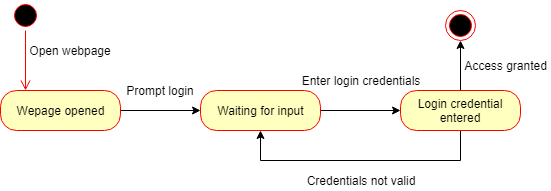

The diagram above was exported from draw.io. Its source (the exported page's mxGraphModel, read from the mxfile embedded in the PNG):
<mxGraphModel dx="1038" dy="580" grid="1" gridSize="10" guides="1" tooltips="1" connect="1" arrows="1" fold="1" page="1" pageScale="1" pageWidth="827" pageHeight="1169" math="0" shadow="0">
  <root>
    <mxCell id="0" />
    <mxCell id="1" parent="0" />
    <mxCell id="GbJhjYZ2NmLtrAj-geTX-1" value="" style="ellipse;html=1;shape=startState;fillColor=#000000;strokeColor=#ff0000;" vertex="1" parent="1">
      <mxGeometry x="20" y="20" width="30" height="30" as="geometry" />
    </mxCell>
    <mxCell id="GbJhjYZ2NmLtrAj-geTX-2" value="" style="edgeStyle=orthogonalEdgeStyle;html=1;verticalAlign=bottom;endArrow=open;endSize=8;strokeColor=#ff0000;" edge="1" source="GbJhjYZ2NmLtrAj-geTX-1" parent="1">
      <mxGeometry relative="1" as="geometry">
        <mxPoint x="35" y="110" as="targetPoint" />
      </mxGeometry>
    </mxCell>
    <mxCell id="GbJhjYZ2NmLtrAj-geTX-4" value="Open webpage" style="text;html=1;strokeColor=none;fillColor=none;align=center;verticalAlign=middle;whiteSpace=wrap;rounded=0;" vertex="1" parent="1">
      <mxGeometry x="35" y="60" width="90" height="20" as="geometry" />
    </mxCell>
    <mxCell id="GbJhjYZ2NmLtrAj-geTX-8" value="" style="edgeStyle=orthogonalEdgeStyle;rounded=0;orthogonalLoop=1;jettySize=auto;html=1;" edge="1" parent="1" source="GbJhjYZ2NmLtrAj-geTX-5" target="GbJhjYZ2NmLtrAj-geTX-7">
      <mxGeometry relative="1" as="geometry" />
    </mxCell>
    <mxCell id="GbJhjYZ2NmLtrAj-geTX-5" value="Wepage opened" style="rounded=1;whiteSpace=wrap;html=1;arcSize=40;fontColor=#000000;fillColor=#ffffc0;strokeColor=#ff0000;" vertex="1" parent="1">
      <mxGeometry x="10" y="110" width="120" height="40" as="geometry" />
    </mxCell>
    <mxCell id="GbJhjYZ2NmLtrAj-geTX-11" value="" style="edgeStyle=orthogonalEdgeStyle;rounded=0;orthogonalLoop=1;jettySize=auto;html=1;" edge="1" parent="1" source="GbJhjYZ2NmLtrAj-geTX-7" target="GbJhjYZ2NmLtrAj-geTX-10">
      <mxGeometry relative="1" as="geometry" />
    </mxCell>
    <mxCell id="GbJhjYZ2NmLtrAj-geTX-7" value="Waiting for input" style="rounded=1;whiteSpace=wrap;html=1;arcSize=40;fontColor=#000000;fillColor=#ffffc0;strokeColor=#ff0000;" vertex="1" parent="1">
      <mxGeometry x="210" y="110" width="120" height="40" as="geometry" />
    </mxCell>
    <mxCell id="GbJhjYZ2NmLtrAj-geTX-13" value="" style="edgeStyle=orthogonalEdgeStyle;rounded=0;orthogonalLoop=1;jettySize=auto;html=1;entryX=0.5;entryY=1;entryDx=0;entryDy=0;" edge="1" parent="1" source="GbJhjYZ2NmLtrAj-geTX-10" target="GbJhjYZ2NmLtrAj-geTX-7">
      <mxGeometry relative="1" as="geometry">
        <mxPoint x="260" y="230" as="targetPoint" />
        <Array as="points">
          <mxPoint x="470" y="180" />
          <mxPoint x="270" y="180" />
        </Array>
      </mxGeometry>
    </mxCell>
    <mxCell id="GbJhjYZ2NmLtrAj-geTX-17" value="" style="edgeStyle=orthogonalEdgeStyle;rounded=0;orthogonalLoop=1;jettySize=auto;html=1;" edge="1" parent="1" source="GbJhjYZ2NmLtrAj-geTX-10">
      <mxGeometry relative="1" as="geometry">
        <mxPoint x="470" y="60" as="targetPoint" />
      </mxGeometry>
    </mxCell>
    <mxCell id="GbJhjYZ2NmLtrAj-geTX-10" value="Login credential entered" style="rounded=1;whiteSpace=wrap;html=1;arcSize=40;fontColor=#000000;fillColor=#ffffc0;strokeColor=#ff0000;" vertex="1" parent="1">
      <mxGeometry x="410" y="110" width="120" height="40" as="geometry" />
    </mxCell>
    <mxCell id="GbJhjYZ2NmLtrAj-geTX-9" value="Prompt login" style="text;html=1;strokeColor=none;fillColor=none;align=center;verticalAlign=middle;whiteSpace=wrap;rounded=0;" vertex="1" parent="1">
      <mxGeometry x="130" y="100" width="80" height="20" as="geometry" />
    </mxCell>
    <mxCell id="GbJhjYZ2NmLtrAj-geTX-14" value="Credentials not valid" style="text;html=1;strokeColor=none;fillColor=none;align=center;verticalAlign=middle;whiteSpace=wrap;rounded=0;" vertex="1" parent="1">
      <mxGeometry x="310" y="190" width="120" height="20" as="geometry" />
    </mxCell>
    <mxCell id="GbJhjYZ2NmLtrAj-geTX-15" value="Enter login credentials" style="text;html=1;strokeColor=none;fillColor=none;align=center;verticalAlign=middle;whiteSpace=wrap;rounded=0;" vertex="1" parent="1">
      <mxGeometry x="305" y="90" width="130" height="20" as="geometry" />
    </mxCell>
    <mxCell id="GbJhjYZ2NmLtrAj-geTX-18" value="" style="ellipse;html=1;shape=endState;fillColor=#000000;strokeColor=#ff0000;" vertex="1" parent="1">
      <mxGeometry x="455" y="30" width="30" height="30" as="geometry" />
    </mxCell>
    <mxCell id="GbJhjYZ2NmLtrAj-geTX-19" value="Access granted" style="text;html=1;strokeColor=none;fillColor=none;align=center;verticalAlign=middle;whiteSpace=wrap;rounded=0;" vertex="1" parent="1">
      <mxGeometry x="470" y="75" width="90" height="20" as="geometry" />
    </mxCell>
  </root>
</mxGraphModel>